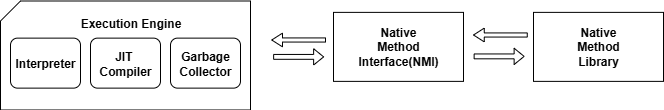

The diagram above was exported from draw.io. Its source (the exported page's mxGraphModel, read from the mxfile embedded in the PNG):
<mxGraphModel dx="1042" dy="642" grid="1" gridSize="10" guides="1" tooltips="1" connect="1" arrows="1" fold="1" page="1" pageScale="1" pageWidth="827" pageHeight="1169" math="0" shadow="0">
  <root>
    <mxCell id="0" />
    <mxCell id="1" parent="0" />
    <mxCell id="0VfSfPootYDf-MzFe7QU-2" value="" style="verticalLabelPosition=bottom;verticalAlign=top;html=1;shape=card;whiteSpace=wrap;size=20;arcSize=12;" vertex="1" parent="1">
      <mxGeometry x="100" y="89.5" width="250" height="109" as="geometry" />
    </mxCell>
    <mxCell id="0VfSfPootYDf-MzFe7QU-3" value="&lt;b&gt;Execution Engine&lt;/b&gt;" style="text;html=1;align=center;verticalAlign=middle;resizable=0;points=[];autosize=1;strokeColor=none;fillColor=none;" vertex="1" parent="1">
      <mxGeometry x="170" y="96.63" width="120" height="30" as="geometry" />
    </mxCell>
    <mxCell id="0VfSfPootYDf-MzFe7QU-4" value="&lt;b&gt;Interpreter&lt;/b&gt;" style="rounded=1;whiteSpace=wrap;html=1;absoluteArcSize=1;arcSize=14;strokeWidth=1;" vertex="1" parent="1">
      <mxGeometry x="110" y="126.63" width="70" height="50" as="geometry" />
    </mxCell>
    <mxCell id="0VfSfPootYDf-MzFe7QU-5" value="&lt;b&gt;JIT&amp;nbsp;&lt;/b&gt;&lt;div&gt;&lt;b&gt;Compiler&lt;/b&gt;&lt;/div&gt;" style="rounded=1;whiteSpace=wrap;html=1;absoluteArcSize=1;arcSize=14;strokeWidth=1;" vertex="1" parent="1">
      <mxGeometry x="190" y="126.63" width="70" height="50" as="geometry" />
    </mxCell>
    <mxCell id="0VfSfPootYDf-MzFe7QU-6" value="&lt;b&gt;Garbage&lt;/b&gt;&lt;div&gt;&lt;b&gt;Collector&lt;/b&gt;&lt;/div&gt;" style="rounded=1;whiteSpace=wrap;html=1;absoluteArcSize=1;arcSize=14;strokeWidth=1;" vertex="1" parent="1">
      <mxGeometry x="270" y="126.63" width="70" height="50" as="geometry" />
    </mxCell>
    <mxCell id="0VfSfPootYDf-MzFe7QU-8" value="&lt;b&gt;Native&lt;/b&gt;&lt;div&gt;&lt;b&gt;Method&lt;/b&gt;&lt;/div&gt;&lt;div&gt;&lt;b&gt;Interface(NMI)&lt;/b&gt;&lt;/div&gt;" style="rounded=0;whiteSpace=wrap;html=1;" vertex="1" parent="1">
      <mxGeometry x="433" y="100.88" width="130" height="69" as="geometry" />
    </mxCell>
    <mxCell id="0VfSfPootYDf-MzFe7QU-9" value="&lt;b&gt;Native&lt;/b&gt;&lt;div&gt;&lt;b&gt;Method&lt;/b&gt;&lt;/div&gt;&lt;div&gt;&lt;b&gt;Library&lt;/b&gt;&lt;/div&gt;" style="rounded=0;whiteSpace=wrap;html=1;" vertex="1" parent="1">
      <mxGeometry x="633" y="100.88" width="130" height="69" as="geometry" />
    </mxCell>
    <mxCell id="0VfSfPootYDf-MzFe7QU-10" value="" style="shape=singleArrow;direction=north;whiteSpace=wrap;html=1;rotation=-90;" vertex="1" parent="1">
      <mxGeometry x="391.26" y="101.63" width="13.75" height="53.75" as="geometry" />
    </mxCell>
    <mxCell id="0VfSfPootYDf-MzFe7QU-11" value="" style="shape=singleArrow;direction=north;whiteSpace=wrap;html=1;rotation=90;" vertex="1" parent="1">
      <mxGeometry x="390.005" y="120.375" width="16.25" height="50" as="geometry" />
    </mxCell>
    <mxCell id="0VfSfPootYDf-MzFe7QU-12" value="" style="shape=singleArrow;direction=north;whiteSpace=wrap;html=1;rotation=-90;" vertex="1" parent="1">
      <mxGeometry x="593" y="96.63" width="13.75" height="53.75" as="geometry" />
    </mxCell>
    <mxCell id="0VfSfPootYDf-MzFe7QU-13" value="" style="shape=singleArrow;direction=north;whiteSpace=wrap;html=1;rotation=90;" vertex="1" parent="1">
      <mxGeometry x="590.505" y="119.88499999999999" width="16.25" height="50" as="geometry" />
    </mxCell>
  </root>
</mxGraphModel>